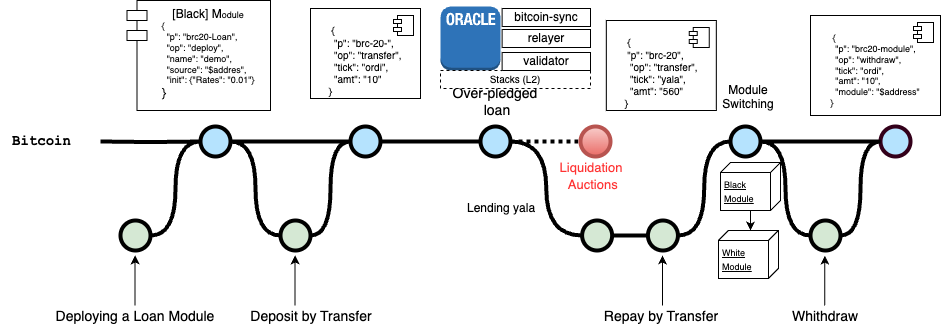

The diagram above was exported from draw.io. Its source (the exported page's mxGraphModel, read from the mxfile embedded in the PNG):
<mxGraphModel dx="2240" dy="761" grid="1" gridSize="10" guides="1" tooltips="1" connect="1" arrows="1" fold="1" page="1" pageScale="1" pageWidth="1100" pageHeight="850" math="0" shadow="0">
  <root>
    <mxCell id="0" />
    <mxCell id="1" parent="0" />
    <mxCell id="uWUnNED6HEl2aK5fdaIb-8" value="" style="edgeStyle=orthogonalEdgeStyle;rounded=0;html=1;jettySize=auto;orthogonalLoop=1;plain-blue;endArrow=none;endFill=0;strokeWidth=4;strokeColor=#000000;entryX=0;entryY=0.5;entryDx=0;entryDy=0;entryPerimeter=0;dashed=1;dashPattern=1 1;" parent="1" source="WZ-35Nbh4TzpYg6vz4UR-24" target="9hBKPDzoitwpIBdzFDQ7-16" edge="1">
      <mxGeometry x="292.25" y="211" as="geometry">
        <mxPoint x="442.25" y="211" as="targetPoint" />
      </mxGeometry>
    </mxCell>
    <mxCell id="uWUnNED6HEl2aK5fdaIb-10" value="" style="verticalLabelPosition=bottom;verticalAlign=top;html=1;strokeWidth=4;shape=mxgraph.flowchart.on-page_reference;plain-blue;gradientColor=none;fillColor=#B5E3Fe;strokeColor=#000000;" parent="1" vertex="1">
      <mxGeometry x="290" y="196" width="30" height="30" as="geometry" />
    </mxCell>
    <mxCell id="uWUnNED6HEl2aK5fdaIb-80" value="" style="edgeStyle=orthogonalEdgeStyle;curved=1;rounded=0;orthogonalLoop=1;jettySize=auto;html=1;endArrow=none;endFill=0;strokeWidth=4;entryX=0;entryY=0.5;entryDx=0;entryDy=0;entryPerimeter=0;" parent="1" source="uWUnNED6HEl2aK5fdaIb-11" target="uWUnNED6HEl2aK5fdaIb-109" edge="1">
      <mxGeometry relative="1" as="geometry">
        <mxPoint x="734.4999999999995" y="211" as="targetPoint" />
      </mxGeometry>
    </mxCell>
    <mxCell id="uWUnNED6HEl2aK5fdaIb-11" value="" style="verticalLabelPosition=bottom;verticalAlign=top;html=1;strokeWidth=4;shape=mxgraph.flowchart.on-page_reference;plain-blue;gradientColor=none;strokeColor=#000000;fillColor=#B5E3FE;" parent="1" vertex="1">
      <mxGeometry x="670" y="196" width="30" height="30" as="geometry" />
    </mxCell>
    <mxCell id="uWUnNED6HEl2aK5fdaIb-109" value="" style="verticalLabelPosition=bottom;verticalAlign=top;html=1;strokeWidth=4;shape=mxgraph.flowchart.on-page_reference;plain-blue;gradientColor=none;strokeColor=#33001A;fillColor=#B5E3FE;" parent="1" vertex="1">
      <mxGeometry x="820" y="196" width="30" height="30" as="geometry" />
    </mxCell>
    <mxCell id="uWUnNED6HEl2aK5fdaIb-12" value="" style="edgeStyle=orthogonalEdgeStyle;rounded=0;html=1;jettySize=auto;orthogonalLoop=1;strokeWidth=4;endArrow=none;endFill=0;" parent="1" target="uWUnNED6HEl2aK5fdaIb-10" edge="1" source="WZ-35Nbh4TzpYg6vz4UR-6">
      <mxGeometry x="192.25" y="211" as="geometry">
        <mxPoint x="40" y="211" as="sourcePoint" />
      </mxGeometry>
    </mxCell>
    <mxCell id="uWUnNED6HEl2aK5fdaIb-13" value="Bitcoin&lt;br&gt;" style="text;html=1;strokeColor=none;fillColor=none;align=center;verticalAlign=middle;whiteSpace=wrap;overflow=hidden;fontSize=14;fontStyle=1;fontFamily=Courier New;" parent="1" vertex="1">
      <mxGeometry x="-60" y="190" width="83" height="42" as="geometry" />
    </mxCell>
    <mxCell id="uWUnNED6HEl2aK5fdaIb-19" value="" style="verticalLabelPosition=bottom;verticalAlign=top;html=1;strokeWidth=4;shape=mxgraph.flowchart.on-page_reference;plain-purple;gradientColor=none;strokeColor=#000000;fillColor=#D5E8D4;" parent="1" vertex="1">
      <mxGeometry x="521.62" y="290" width="30" height="30" as="geometry" />
    </mxCell>
    <mxCell id="uWUnNED6HEl2aK5fdaIb-103" value="Over-pledged&lt;br&gt;&amp;nbsp;loan" style="text;html=1;strokeColor=none;fillColor=none;align=center;verticalAlign=middle;whiteSpace=wrap;overflow=hidden;fontSize=14;" parent="1" vertex="1">
      <mxGeometry x="354.19" y="146" width="161.62" height="50" as="geometry" />
    </mxCell>
    <mxCell id="9hBKPDzoitwpIBdzFDQ7-16" value="" style="verticalLabelPosition=bottom;verticalAlign=top;html=1;strokeWidth=4;shape=mxgraph.flowchart.on-page_reference;plain-blue;gradientColor=#EA6B66;strokeColor=#B85450;fillColor=#F8CECC;" parent="1" vertex="1">
      <mxGeometry x="520" y="196" width="30" height="30" as="geometry" />
    </mxCell>
    <mxCell id="WZ-35Nbh4TzpYg6vz4UR-2" value="" style="outlineConnect=0;dashed=0;verticalLabelPosition=bottom;verticalAlign=top;align=center;html=1;shape=mxgraph.aws3.oracle_db_instance_2;fillColor=#2E73B8;gradientColor=none;" vertex="1" parent="1">
      <mxGeometry x="380" y="76" width="60" height="64" as="geometry" />
    </mxCell>
    <mxCell id="WZ-35Nbh4TzpYg6vz4UR-3" value="[Black] M&lt;font style=&quot;font-size: 9px;&quot;&gt;odule&lt;br&gt;&lt;/font&gt;&lt;div style=&quot;text-align: left; font-size: 9px;&quot;&gt;&lt;font style=&quot;font-size: 9px;&quot;&gt;{&lt;/font&gt;&lt;/div&gt;&lt;div style=&quot;text-align: left; font-size: 9px;&quot;&gt;&lt;font style=&quot;font-size: 9px;&quot;&gt;&amp;nbsp; &quot;p&quot;: &quot;brc20-Loan&quot;,&lt;/font&gt;&lt;/div&gt;&lt;div style=&quot;text-align: left; font-size: 9px;&quot;&gt;&lt;font style=&quot;font-size: 9px;&quot;&gt;&amp;nbsp; &quot;op&quot;: &quot;deploy&quot;,&lt;/font&gt;&lt;/div&gt;&lt;div style=&quot;text-align: left; font-size: 9px;&quot;&gt;&lt;font style=&quot;font-size: 9px;&quot;&gt;&amp;nbsp; &quot;name&quot;: &quot;demo&quot;,&lt;/font&gt;&lt;/div&gt;&lt;div style=&quot;text-align: left; font-size: 9px;&quot;&gt;&lt;font style=&quot;font-size: 9px;&quot;&gt;&amp;nbsp; &quot;source&quot;: &quot;$addres&quot;,&lt;/font&gt;&lt;/div&gt;&lt;div style=&quot;text-align: left; font-size: 9px;&quot;&gt;&lt;font style=&quot;font-size: 9px;&quot;&gt;&amp;nbsp; &quot;init&quot;: {&lt;/font&gt;&lt;span style=&quot;background-color: initial;&quot;&gt;&quot;Rates&quot;: &quot;0.01&quot;&lt;/span&gt;&lt;span style=&quot;background-color: initial;&quot;&gt;}&lt;/span&gt;&lt;/div&gt;&lt;div style=&quot;text-align: left;&quot;&gt;}&lt;/div&gt;" style="shape=module;align=left;spacingLeft=20;align=center;verticalAlign=top;whiteSpace=wrap;html=1;fillColor=#FFFFFF;" vertex="1" parent="1">
      <mxGeometry x="66.44" y="70" width="143.56" height="110" as="geometry" />
    </mxCell>
    <mxCell id="WZ-35Nbh4TzpYg6vz4UR-5" value="" style="verticalLabelPosition=bottom;verticalAlign=top;html=1;strokeWidth=4;shape=mxgraph.flowchart.on-page_reference;plain-purple;gradientColor=none;strokeColor=#000000;fillColor=#D5E8D4;" vertex="1" parent="1">
      <mxGeometry x="60" y="290" width="30" height="30" as="geometry" />
    </mxCell>
    <mxCell id="WZ-35Nbh4TzpYg6vz4UR-7" value="" style="edgeStyle=orthogonalEdgeStyle;rounded=0;html=1;jettySize=auto;orthogonalLoop=1;strokeWidth=4;endArrow=none;endFill=0;" edge="1" parent="1" target="WZ-35Nbh4TzpYg6vz4UR-6">
      <mxGeometry x="192.25" y="211" as="geometry">
        <mxPoint x="40" y="211" as="sourcePoint" />
        <mxPoint x="262" y="211" as="targetPoint" />
      </mxGeometry>
    </mxCell>
    <mxCell id="WZ-35Nbh4TzpYg6vz4UR-6" value="" style="verticalLabelPosition=bottom;verticalAlign=top;html=1;strokeWidth=4;shape=mxgraph.flowchart.on-page_reference;plain-blue;gradientColor=none;fillColor=#B5E3Fe;strokeColor=#000000;" vertex="1" parent="1">
      <mxGeometry x="140" y="196" width="30" height="30" as="geometry" />
    </mxCell>
    <mxCell id="WZ-35Nbh4TzpYg6vz4UR-9" value="Deploying a Loan Module" style="text;html=1;strokeColor=none;fillColor=none;align=center;verticalAlign=middle;whiteSpace=wrap;overflow=hidden;fontSize=14;" vertex="1" parent="1">
      <mxGeometry x="-5.809999999999999" y="375" width="161.62" height="20" as="geometry" />
    </mxCell>
    <mxCell id="WZ-35Nbh4TzpYg6vz4UR-11" value="" style="endArrow=classic;html=1;strokeWidth=1;fontFamily=Courier New;fontColor=#009900;" edge="1" parent="1">
      <mxGeometry width="50" height="50" relative="1" as="geometry">
        <mxPoint x="74.57000000000005" y="375" as="sourcePoint" />
        <mxPoint x="74.57000000000005" y="325" as="targetPoint" />
      </mxGeometry>
    </mxCell>
    <mxCell id="WZ-35Nbh4TzpYg6vz4UR-12" value="" style="verticalLabelPosition=bottom;verticalAlign=top;html=1;strokeWidth=4;shape=mxgraph.flowchart.on-page_reference;plain-purple;gradientColor=none;strokeColor=#000000;fillColor=#D5E8D4;" vertex="1" parent="1">
      <mxGeometry x="220" y="290" width="30" height="30" as="geometry" />
    </mxCell>
    <mxCell id="WZ-35Nbh4TzpYg6vz4UR-15" style="edgeStyle=orthogonalEdgeStyle;curved=1;rounded=0;orthogonalLoop=1;jettySize=auto;html=1;exitX=1;exitY=0.5;exitDx=0;exitDy=0;exitPerimeter=0;entryX=0;entryY=0.5;entryDx=0;entryDy=0;entryPerimeter=0;endArrow=none;endFill=0;strokeWidth=4;fontFamily=Courier New;fontColor=#009900;" edge="1" parent="1" source="WZ-35Nbh4TzpYg6vz4UR-6" target="WZ-35Nbh4TzpYg6vz4UR-12">
      <mxGeometry relative="1" as="geometry">
        <mxPoint x="164.52" y="226" as="sourcePoint" />
        <mxPoint x="209.52" y="311" as="targetPoint" />
      </mxGeometry>
    </mxCell>
    <mxCell id="WZ-35Nbh4TzpYg6vz4UR-16" style="edgeStyle=orthogonalEdgeStyle;curved=1;rounded=0;orthogonalLoop=1;jettySize=auto;html=1;endArrow=none;endFill=0;strokeWidth=4;fontFamily=Courier New;fontColor=#009900;entryX=1;entryY=0.5;entryDx=0;entryDy=0;entryPerimeter=0;exitX=0;exitY=0.5;exitDx=0;exitDy=0;exitPerimeter=0;" edge="1" parent="1" source="WZ-35Nbh4TzpYg6vz4UR-6" target="WZ-35Nbh4TzpYg6vz4UR-5">
      <mxGeometry relative="1" as="geometry">
        <mxPoint x="138" y="218" as="sourcePoint" />
        <mxPoint x="139" y="320" as="targetPoint" />
      </mxGeometry>
    </mxCell>
    <mxCell id="WZ-35Nbh4TzpYg6vz4UR-18" value="&lt;div style=&quot;border-color: var(--border-color); text-align: left; font-size: 10px;&quot;&gt;&lt;font style=&quot;border-color: var(--border-color);&quot;&gt;&lt;font style=&quot;border-color: var(--border-color); font-size: 11px;&quot;&gt;&lt;br class=&quot;Apple-interchange-newline&quot;&gt;&amp;nbsp;&lt;/font&gt;&lt;font style=&quot;border-color: var(--border-color);&quot;&gt;{&lt;/font&gt;&lt;/font&gt;&lt;/div&gt;&lt;div style=&quot;border-color: var(--border-color); text-align: left; font-size: 10px;&quot;&gt;&lt;font style=&quot;border-color: var(--border-color);&quot;&gt;&amp;nbsp; &quot;p&quot;: &quot;brc-20-&quot;,&lt;/font&gt;&lt;/div&gt;&lt;div style=&quot;border-color: var(--border-color); text-align: left; font-size: 10px;&quot;&gt;&lt;font style=&quot;border-color: var(--border-color);&quot;&gt;&amp;nbsp; &quot;op&quot;: &quot;transfer&quot;,&lt;/font&gt;&lt;/div&gt;&lt;div style=&quot;border-color: var(--border-color); text-align: left; font-size: 10px;&quot;&gt;&lt;font style=&quot;border-color: var(--border-color);&quot;&gt;&amp;nbsp; &quot;tick&quot;: &quot;ordi&quot;,&lt;/font&gt;&lt;/div&gt;&lt;div style=&quot;border-color: var(--border-color); text-align: left; font-size: 10px;&quot;&gt;&lt;font style=&quot;border-color: var(--border-color);&quot;&gt;&amp;nbsp; &quot;amt&quot;: &quot;10&quot;&lt;/font&gt;&lt;/div&gt;&lt;div style=&quot;border-color: var(--border-color); text-align: left; font-size: 10px;&quot;&gt;&lt;font style=&quot;border-color: var(--border-color);&quot;&gt;}&lt;/font&gt;&lt;/div&gt;" style="html=1;dropTarget=0;whiteSpace=wrap;" vertex="1" parent="1">
      <mxGeometry x="250" y="78" width="110" height="90" as="geometry" />
    </mxCell>
    <mxCell id="WZ-35Nbh4TzpYg6vz4UR-19" value="" style="shape=module;jettyWidth=8;jettyHeight=4;" vertex="1" parent="WZ-35Nbh4TzpYg6vz4UR-18">
      <mxGeometry x="1" width="20" height="20" relative="1" as="geometry">
        <mxPoint x="-27" y="7" as="offset" />
      </mxGeometry>
    </mxCell>
    <mxCell id="WZ-35Nbh4TzpYg6vz4UR-20" style="edgeStyle=orthogonalEdgeStyle;curved=1;rounded=0;html=1;exitX=1;exitY=0.5;exitPerimeter=0;entryX=0;entryY=0.5;entryPerimeter=0;endArrow=none;endFill=0;jettySize=auto;orthogonalLoop=1;strokeWidth=4;fontSize=15;exitDx=0;exitDy=0;entryDx=0;entryDy=0;" edge="1" parent="1" source="WZ-35Nbh4TzpYg6vz4UR-12" target="uWUnNED6HEl2aK5fdaIb-10">
      <mxGeometry relative="1" as="geometry">
        <mxPoint x="240" y="295" as="sourcePoint" />
        <mxPoint x="282" y="210" as="targetPoint" />
      </mxGeometry>
    </mxCell>
    <mxCell id="WZ-35Nbh4TzpYg6vz4UR-22" value="Deposit by Transfer" style="text;html=1;strokeColor=none;fillColor=none;align=center;verticalAlign=middle;whiteSpace=wrap;overflow=hidden;fontSize=14;" vertex="1" parent="1">
      <mxGeometry x="170" y="375" width="161.62" height="20" as="geometry" />
    </mxCell>
    <mxCell id="WZ-35Nbh4TzpYg6vz4UR-23" value="" style="endArrow=classic;html=1;strokeWidth=1;fontFamily=Courier New;fontColor=#009900;" edge="1" parent="1">
      <mxGeometry width="50" height="50" relative="1" as="geometry">
        <mxPoint x="234.57000000000005" y="375" as="sourcePoint" />
        <mxPoint x="234.57000000000005" y="325" as="targetPoint" />
      </mxGeometry>
    </mxCell>
    <mxCell id="WZ-35Nbh4TzpYg6vz4UR-25" value="" style="edgeStyle=orthogonalEdgeStyle;rounded=0;html=1;jettySize=auto;orthogonalLoop=1;plain-blue;endArrow=none;endFill=0;strokeWidth=4;strokeColor=#000000;entryX=0;entryY=0.5;entryDx=0;entryDy=0;entryPerimeter=0;" edge="1" parent="1" source="uWUnNED6HEl2aK5fdaIb-10" target="WZ-35Nbh4TzpYg6vz4UR-24">
      <mxGeometry x="292.25" y="211" as="geometry">
        <mxPoint x="550" y="211" as="targetPoint" />
        <mxPoint x="320" y="211" as="sourcePoint" />
      </mxGeometry>
    </mxCell>
    <mxCell id="WZ-35Nbh4TzpYg6vz4UR-24" value="" style="verticalLabelPosition=bottom;verticalAlign=top;html=1;strokeWidth=4;shape=mxgraph.flowchart.on-page_reference;plain-blue;gradientColor=none;strokeColor=#000000;fillColor=#B5E3FE;" vertex="1" parent="1">
      <mxGeometry x="420" y="196" width="30" height="30" as="geometry" />
    </mxCell>
    <mxCell id="WZ-35Nbh4TzpYg6vz4UR-32" value="&lt;font color=&quot;#ff3333&quot; style=&quot;font-size: 13px;&quot;&gt;Liquidation&lt;br&gt;&amp;nbsp;Auctions&lt;/font&gt;" style="text;html=1;strokeColor=none;fillColor=none;align=center;verticalAlign=middle;whiteSpace=wrap;overflow=hidden;fontSize=14;" vertex="1" parent="1">
      <mxGeometry x="450" y="226" width="161.62" height="38" as="geometry" />
    </mxCell>
    <mxCell id="WZ-35Nbh4TzpYg6vz4UR-38" style="edgeStyle=orthogonalEdgeStyle;curved=1;rounded=0;html=1;entryX=0;entryY=0.5;entryPerimeter=0;endArrow=none;endFill=0;jettySize=auto;orthogonalLoop=1;strokeWidth=4;fontSize=15;entryDx=0;entryDy=0;exitX=1;exitY=0.5;exitDx=0;exitDy=0;exitPerimeter=0;" edge="1" parent="1" source="WZ-35Nbh4TzpYg6vz4UR-48" target="uWUnNED6HEl2aK5fdaIb-11">
      <mxGeometry relative="1" as="geometry">
        <mxPoint x="570" y="310" as="sourcePoint" />
        <mxPoint x="590" y="232" as="targetPoint" />
      </mxGeometry>
    </mxCell>
    <mxCell id="WZ-35Nbh4TzpYg6vz4UR-39" style="edgeStyle=orthogonalEdgeStyle;curved=1;rounded=0;html=1;exitX=0;exitY=0.5;exitPerimeter=0;entryX=1;entryY=0.5;entryPerimeter=0;endArrow=none;endFill=0;jettySize=auto;orthogonalLoop=1;strokeWidth=4;fontSize=15;exitDx=0;exitDy=0;entryDx=0;entryDy=0;" edge="1" parent="1" source="uWUnNED6HEl2aK5fdaIb-19" target="WZ-35Nbh4TzpYg6vz4UR-24">
      <mxGeometry relative="1" as="geometry">
        <mxPoint x="460" y="354" as="sourcePoint" />
        <mxPoint x="500" y="260" as="targetPoint" />
      </mxGeometry>
    </mxCell>
    <mxCell id="WZ-35Nbh4TzpYg6vz4UR-44" value="Repay by Transfer" style="text;html=1;strokeColor=none;fillColor=none;align=center;verticalAlign=middle;whiteSpace=wrap;overflow=hidden;fontSize=14;" vertex="1" parent="1">
      <mxGeometry x="520" y="375" width="161.62" height="20" as="geometry" />
    </mxCell>
    <mxCell id="WZ-35Nbh4TzpYg6vz4UR-45" value="" style="endArrow=classic;html=1;strokeWidth=1;fontFamily=Courier New;fontColor=#009900;" edge="1" parent="1">
      <mxGeometry width="50" height="50" relative="1" as="geometry">
        <mxPoint x="601.95" y="375" as="sourcePoint" />
        <mxPoint x="601.95" y="325" as="targetPoint" />
      </mxGeometry>
    </mxCell>
    <mxCell id="WZ-35Nbh4TzpYg6vz4UR-46" value="&lt;div style=&quot;border-color: var(--border-color); text-align: left; font-size: 10px;&quot;&gt;&lt;font style=&quot;border-color: var(--border-color);&quot;&gt;&lt;font style=&quot;border-color: var(--border-color); font-size: 11px;&quot;&gt;&lt;br class=&quot;Apple-interchange-newline&quot;&gt;&amp;nbsp;&lt;/font&gt;&lt;font style=&quot;border-color: var(--border-color);&quot;&gt;{&lt;/font&gt;&lt;/font&gt;&lt;/div&gt;&lt;div style=&quot;border-color: var(--border-color); text-align: left; font-size: 10px;&quot;&gt;&lt;font style=&quot;border-color: var(--border-color);&quot;&gt;&amp;nbsp;&lt;/font&gt;&quot;p&quot;: &quot;brc-20&quot;,&lt;/div&gt;&lt;div style=&quot;border-color: var(--border-color); text-align: left; font-size: 10px;&quot;&gt;&lt;font style=&quot;border-color: var(--border-color);&quot;&gt;&amp;nbsp; &quot;op&quot;: &quot;transfer&quot;,&lt;/font&gt;&lt;/div&gt;&lt;div style=&quot;border-color: var(--border-color); text-align: left; font-size: 10px;&quot;&gt;&lt;font style=&quot;border-color: var(--border-color);&quot;&gt;&amp;nbsp; &quot;tick&quot;: &quot;yala&quot;,&lt;/font&gt;&lt;/div&gt;&lt;div style=&quot;border-color: var(--border-color); text-align: left; font-size: 10px;&quot;&gt;&lt;font style=&quot;border-color: var(--border-color);&quot;&gt;&amp;nbsp; &quot;amt&quot;: &quot;560&quot;&lt;/font&gt;&lt;/div&gt;&lt;div style=&quot;border-color: var(--border-color); text-align: left; font-size: 10px;&quot;&gt;&lt;font style=&quot;border-color: var(--border-color);&quot;&gt;}&lt;/font&gt;&lt;/div&gt;" style="html=1;dropTarget=0;whiteSpace=wrap;" vertex="1" parent="1">
      <mxGeometry x="545.8100000000001" y="90" width="110" height="90" as="geometry" />
    </mxCell>
    <mxCell id="WZ-35Nbh4TzpYg6vz4UR-47" value="" style="shape=module;jettyWidth=8;jettyHeight=4;" vertex="1" parent="WZ-35Nbh4TzpYg6vz4UR-46">
      <mxGeometry x="1" width="20" height="20" relative="1" as="geometry">
        <mxPoint x="-27" y="7" as="offset" />
      </mxGeometry>
    </mxCell>
    <mxCell id="WZ-35Nbh4TzpYg6vz4UR-49" value="" style="edgeStyle=orthogonalEdgeStyle;curved=1;rounded=0;html=1;entryX=0;entryY=0.5;entryPerimeter=0;endArrow=none;endFill=0;jettySize=auto;orthogonalLoop=1;strokeWidth=4;fontSize=15;entryDx=0;entryDy=0;exitX=1;exitY=0.5;exitDx=0;exitDy=0;exitPerimeter=0;" edge="1" parent="1" source="uWUnNED6HEl2aK5fdaIb-19" target="WZ-35Nbh4TzpYg6vz4UR-48">
      <mxGeometry relative="1" as="geometry">
        <mxPoint x="580" y="305" as="sourcePoint" />
        <mxPoint x="660" y="211" as="targetPoint" />
      </mxGeometry>
    </mxCell>
    <mxCell id="WZ-35Nbh4TzpYg6vz4UR-48" value="" style="verticalLabelPosition=bottom;verticalAlign=top;html=1;strokeWidth=4;shape=mxgraph.flowchart.on-page_reference;plain-purple;gradientColor=none;strokeColor=#000000;fillColor=#D5E8D4;" vertex="1" parent="1">
      <mxGeometry x="587.43" y="290" width="30" height="30" as="geometry" />
    </mxCell>
    <mxCell id="WZ-35Nbh4TzpYg6vz4UR-50" value="Lending yala" style="text;whiteSpace=wrap;" vertex="1" parent="1">
      <mxGeometry x="405" y="264" width="100" height="40" as="geometry" />
    </mxCell>
    <mxCell id="WZ-35Nbh4TzpYg6vz4UR-51" value="Module &#10;Switching" style="text;whiteSpace=wrap;align=center;" vertex="1" parent="1">
      <mxGeometry x="655.81" y="146" width="64.19" height="40" as="geometry" />
    </mxCell>
    <mxCell id="WZ-35Nbh4TzpYg6vz4UR-52" value="&lt;font style=&quot;font-size: 9px;&quot;&gt;Black&lt;br&gt;Module&lt;/font&gt;" style="verticalAlign=top;align=left;spacingTop=8;spacingLeft=2;spacingRight=12;shape=cube;size=10;direction=south;fontStyle=4;html=1;whiteSpace=wrap;" vertex="1" parent="1">
      <mxGeometry x="660" y="232" width="60" height="48" as="geometry" />
    </mxCell>
    <mxCell id="WZ-35Nbh4TzpYg6vz4UR-55" value="&lt;font style=&quot;font-size: 9px;&quot;&gt;White&lt;br&gt;Module&lt;/font&gt;" style="verticalAlign=top;align=left;spacingTop=8;spacingLeft=2;spacingRight=12;shape=cube;size=10;direction=south;fontStyle=4;html=1;whiteSpace=wrap;" vertex="1" parent="1">
      <mxGeometry x="657.9" y="300" width="60" height="48" as="geometry" />
    </mxCell>
    <mxCell id="WZ-35Nbh4TzpYg6vz4UR-56" style="edgeStyle=orthogonalEdgeStyle;rounded=0;orthogonalLoop=1;jettySize=auto;html=1;entryX=-0.007;entryY=0.469;entryDx=0;entryDy=0;entryPerimeter=0;" edge="1" parent="1" source="WZ-35Nbh4TzpYg6vz4UR-52" target="WZ-35Nbh4TzpYg6vz4UR-55">
      <mxGeometry relative="1" as="geometry" />
    </mxCell>
    <mxCell id="WZ-35Nbh4TzpYg6vz4UR-57" value="" style="verticalLabelPosition=bottom;verticalAlign=top;html=1;strokeWidth=4;shape=mxgraph.flowchart.on-page_reference;plain-purple;gradientColor=none;strokeColor=#000000;fillColor=#D5E8D4;" vertex="1" parent="1">
      <mxGeometry x="750" y="290" width="30" height="30" as="geometry" />
    </mxCell>
    <mxCell id="WZ-35Nbh4TzpYg6vz4UR-59" style="edgeStyle=orthogonalEdgeStyle;rounded=0;orthogonalLoop=1;jettySize=auto;html=1;entryX=0;entryY=0.5;entryDx=0;entryDy=0;entryPerimeter=0;curved=1;strokeWidth=4;endArrow=none;endFill=0;" edge="1" parent="1" source="uWUnNED6HEl2aK5fdaIb-11" target="WZ-35Nbh4TzpYg6vz4UR-57">
      <mxGeometry relative="1" as="geometry" />
    </mxCell>
    <mxCell id="WZ-35Nbh4TzpYg6vz4UR-60" style="edgeStyle=orthogonalEdgeStyle;rounded=0;orthogonalLoop=1;jettySize=auto;html=1;entryX=0;entryY=0.5;entryDx=0;entryDy=0;entryPerimeter=0;curved=1;endArrow=none;endFill=0;strokeWidth=4;" edge="1" parent="1" source="WZ-35Nbh4TzpYg6vz4UR-57" target="uWUnNED6HEl2aK5fdaIb-109">
      <mxGeometry relative="1" as="geometry" />
    </mxCell>
    <mxCell id="WZ-35Nbh4TzpYg6vz4UR-61" value="Whithdraw" style="text;html=1;strokeColor=none;fillColor=none;align=center;verticalAlign=middle;whiteSpace=wrap;overflow=hidden;fontSize=14;" vertex="1" parent="1">
      <mxGeometry x="684.19" y="375" width="161.62" height="20" as="geometry" />
    </mxCell>
    <mxCell id="WZ-35Nbh4TzpYg6vz4UR-62" value="" style="endArrow=classic;html=1;strokeWidth=1;fontFamily=Courier New;fontColor=#009900;" edge="1" parent="1">
      <mxGeometry width="50" height="50" relative="1" as="geometry">
        <mxPoint x="764.33" y="375" as="sourcePoint" />
        <mxPoint x="764.33" y="325" as="targetPoint" />
      </mxGeometry>
    </mxCell>
    <mxCell id="WZ-35Nbh4TzpYg6vz4UR-63" value="&lt;div style=&quot;border-color: var(--border-color); text-align: left; font-size: 9px;&quot;&gt;&lt;font style=&quot;border-color: var(--border-color); font-size: 9px;&quot;&gt;&lt;font style=&quot;border-color: var(--border-color); font-size: 9px;&quot;&gt;&lt;br class=&quot;Apple-interchange-newline&quot;&gt;&amp;nbsp;&lt;/font&gt;&lt;font style=&quot;border-color: var(--border-color); font-size: 9px;&quot;&gt;{&lt;/font&gt;&lt;/font&gt;&lt;/div&gt;&lt;div style=&quot;border-color: var(--border-color); text-align: left; font-size: 9px;&quot;&gt;&lt;font style=&quot;font-size: 9px;&quot;&gt;&lt;font style=&quot;border-color: var(--border-color); font-size: 9px;&quot;&gt;&amp;nbsp;&lt;/font&gt;&amp;nbsp;&quot;p&quot;: &quot;brc20-module&quot;,&lt;/font&gt;&lt;/div&gt;&lt;div style=&quot;border-color: var(--border-color); text-align: left; font-size: 9px;&quot;&gt;&lt;font style=&quot;font-size: 9px;&quot;&gt;&amp;nbsp; &quot;op&quot;: &quot;withdraw&quot;,&lt;/font&gt;&lt;/div&gt;&lt;div style=&quot;border-color: var(--border-color); text-align: left; font-size: 9px;&quot;&gt;&lt;font style=&quot;font-size: 9px;&quot;&gt;&amp;nbsp; &quot;tick&quot;: &quot;ordi&quot;,&lt;/font&gt;&lt;/div&gt;&lt;div style=&quot;border-color: var(--border-color); text-align: left; font-size: 9px;&quot;&gt;&lt;font style=&quot;font-size: 9px;&quot;&gt;&amp;nbsp; &quot;amt&quot;: &quot;10&quot;,&lt;/font&gt;&lt;/div&gt;&lt;div style=&quot;border-color: var(--border-color); text-align: left; font-size: 9px;&quot;&gt;&lt;font style=&quot;font-size: 9px;&quot;&gt;&amp;nbsp; &quot;module&quot;: &quot;$address&quot;&lt;/font&gt;&lt;/div&gt;&lt;div style=&quot;border-color: var(--border-color); text-align: left; font-size: 9px;&quot;&gt;&lt;font style=&quot;border-color: var(--border-color); font-size: 9px;&quot;&gt;}&lt;/font&gt;&lt;/div&gt;" style="html=1;dropTarget=0;whiteSpace=wrap;" vertex="1" parent="1">
      <mxGeometry x="750" y="85" width="130" height="100" as="geometry" />
    </mxCell>
    <mxCell id="WZ-35Nbh4TzpYg6vz4UR-64" value="" style="shape=module;jettyWidth=8;jettyHeight=4;" vertex="1" parent="WZ-35Nbh4TzpYg6vz4UR-63">
      <mxGeometry x="1" width="20" height="20" relative="1" as="geometry">
        <mxPoint x="-27" y="7" as="offset" />
      </mxGeometry>
    </mxCell>
    <mxCell id="WZ-35Nbh4TzpYg6vz4UR-65" value="bitcoin-sync" style="html=1;whiteSpace=wrap;" vertex="1" parent="1">
      <mxGeometry x="441.62" y="78" width="88.38" height="18" as="geometry" />
    </mxCell>
    <mxCell id="WZ-35Nbh4TzpYg6vz4UR-66" value="&lt;font style=&quot;font-size: 10px;&quot;&gt;Stacks (L2)&lt;/font&gt;" style="html=1;whiteSpace=wrap;dashed=1;" vertex="1" parent="1">
      <mxGeometry x="380" y="140" width="150" height="18" as="geometry" />
    </mxCell>
    <mxCell id="WZ-35Nbh4TzpYg6vz4UR-67" value="relayer" style="html=1;whiteSpace=wrap;" vertex="1" parent="1">
      <mxGeometry x="441.62" y="99" width="88.38" height="18" as="geometry" />
    </mxCell>
    <mxCell id="WZ-35Nbh4TzpYg6vz4UR-68" value="validator" style="html=1;whiteSpace=wrap;" vertex="1" parent="1">
      <mxGeometry x="441.62" y="122" width="88.38" height="18" as="geometry" />
    </mxCell>
  </root>
</mxGraphModel>